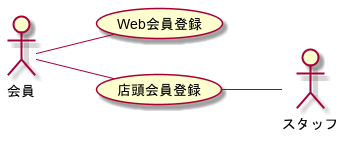

The diagram above was rendered by PlantUML. Its source (embedded in the PNG):
@startuml BusinessUsecase

left to right direction

actor 会員
actor スタッフ

会員 -- (Web会員登録)
会員 -- (店頭会員登録)
(店頭会員登録) -- スタッフ

@enduml